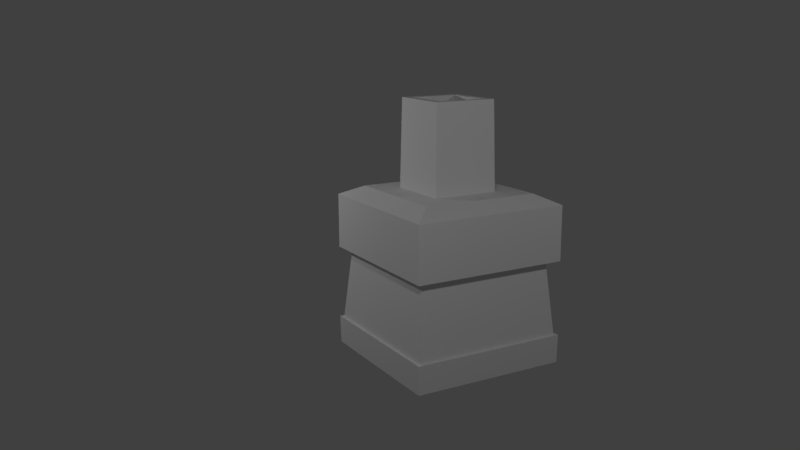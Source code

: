 # Source: sgen.blend  (saved by Blender 2.78.0; exported with 4.5.12 LTS)
import bpy
from mathutils import Matrix  # noqa: F401  (used for matrix-valued properties, if any)

bpy.ops.wm.read_factory_settings(use_empty=True)
scene = bpy.context.scene
scene.name = 'Scene'

# ---- collections
col_collection_1 = bpy.data.collections.new('Collection 1'); scene.collection.children.link(col_collection_1)

# ---- materials (node trees are filled in below, after node groups)
mat_material = bpy.data.materials.new('Material')
mat_material.alpha_threshold = 0.0
mat_material.use_transparent_shadow = False
mat_material.roughness = 0.5
mat_material.line_color = (0.0, 0.0, 0.0, 1.0)

# ---- material node trees

# ---- world
world_world = bpy.data.worlds.new('World'); scene.world = world_world
world_world.color = (0.05088, 0.05088, 0.05088)
world_world.use_sun_shadow = False
world_world.sun_shadow_jitter_overblur = 0.0
world_world.cycles.sampling_method = 'MANUAL'

# ---- cameras
cam_camera = bpy.data.cameras.new('Camera')
cam_camera.clip_end = 100.0
cam_camera.lens = 35.0
cam_camera.sensor_width = 32.0
cam_camera.sensor_height = 18.0
cam_camera.ortho_scale = 7.314
cam_camera.dof.focus_distance = 0.0
cam_camera.dof.aperture_fstop = 128.0

# ---- lights
light_lamp = bpy.data.lights.new('Lamp', 'POINT')
light_lamp.transmission_factor = 0.0
light_lamp.cutoff_distance = 30.0
light_lamp.energy = 100.0
light_lamp.shadow_buffer_clip_start = 1.001
light_lamp.shadow_soft_size = 0.1
light_lamp.shadow_maximum_resolution = 0.006
light_lamp.use_absolute_resolution = True
light_lamp_001 = bpy.data.lights.new('Lamp.001', 'POINT')
light_lamp_001.transmission_factor = 0.0
light_lamp_001.cutoff_distance = 30.0
light_lamp_001.energy = 100.0
light_lamp_001.shadow_buffer_clip_start = 1.001
light_lamp_001.shadow_soft_size = 0.1
light_lamp_001.shadow_maximum_resolution = 0.006
light_lamp_001.use_absolute_resolution = True
light_lamp_002 = bpy.data.lights.new('Lamp.002', 'POINT')
light_lamp_002.transmission_factor = 0.0
light_lamp_002.cutoff_distance = 30.0
light_lamp_002.energy = 100.0
light_lamp_002.shadow_buffer_clip_start = 1.001
light_lamp_002.shadow_soft_size = 0.1
light_lamp_002.shadow_maximum_resolution = 0.006
light_lamp_002.use_absolute_resolution = True

# ---- meshes
me_cube = bpy.data.meshes.new('Cube')
me_cube.from_pydata([(1.0, 1.0, -1.0), (1.0, -1.0, -1.0), (-1.0, -1.0, -1.0), (-1.0, 1.0, -1.0), (1.0, 1.0, 1.0), (1.0, -1.0, 1.0), (-1.0, -1.0, 1.0), (-1.0, 1.0, 1.0), (0.7479, 0.7479, 1.125), (0.7479, -0.7479, 1.125), (-0.7479, 0.7479, 1.125), (-0.7479, -0.7479, 1.125), (0.4216, 0.4216, 1.125), (0.4216, -0.4216, 1.125), (-0.4216, 0.4216, 1.125), (-0.4216, -0.4216, 1.125), (0.3994, 0.3994, 2.245), (0.3994, -0.3994, 2.245), (-0.3994, 0.3994, 2.245), (-0.3994, -0.3994, 2.245), (1.0, 1.0, 0.3033), (1.0, -1.0, 0.3033), (-1.0, -1.0, 0.3033), (-1.0, 1.0, 0.3033), (0.8747, 0.8747, 0.3033), (0.8747, -0.8747, 0.3033), (-0.8747, -0.8747, 0.3033), (-0.8747, 0.8747, 0.3033), (0.9656, 0.9656, -0.642), (0.9656, -0.9656, -0.642), (-0.9656, -0.9656, -0.642), (-0.9656, 0.9656, -0.642), (1.006, 1.006, -0.642), (1.006, -1.006, -0.642), (-1.006, -1.006, -0.642), (-1.006, 1.006, -0.642), (0.3029, 0.3029, 2.245), (0.3029, -0.3029, 2.245), (-0.3029, 0.3029, 2.245), (-0.3029, -0.3029, 2.245), (0.3029, 0.3029, 1.05), (0.3029, -0.3029, 1.05), (-0.3029, 0.3029, 1.05), (-0.3029, -0.3029, 1.05)], [], [(0, 1, 2, 3), (6, 5, 9, 11), (20, 4, 5, 21), (21, 5, 6, 22), (22, 6, 7, 23), (32, 0, 3, 35), (11, 9, 13, 15), (5, 4, 8, 9), (7, 6, 11, 10), (4, 7, 10, 8), (14, 15, 19, 18), (9, 8, 12, 13), (10, 11, 15, 14), (8, 10, 14, 12), (19, 17, 37, 39), (12, 14, 18, 16), (15, 13, 17, 19), (13, 12, 16, 17), (4, 20, 23, 7), (26, 22, 23, 27), (25, 21, 22, 26), (24, 20, 21, 25), (28, 24, 25, 29), (29, 25, 26, 30), (30, 26, 27, 31), (20, 24, 27, 23), (34, 30, 31, 35), (33, 29, 30, 34), (32, 28, 29, 33), (24, 28, 31, 27), (0, 32, 33, 1), (1, 33, 34, 2), (2, 34, 35, 3), (28, 32, 35, 31), (36, 38, 42, 40), (17, 16, 36, 37), (18, 19, 39, 38), (16, 18, 38, 36), (40, 42, 43, 41), (39, 37, 41, 43), (37, 36, 40, 41), (38, 39, 43, 42)])
_uv = me_cube.uv_layers.new(name='UVMap')
_uv.uv.foreach_set('vector', [0.0, 0.75, 0.25, 0.75, 0.25, 1.0, 0.0, 1.0, 0.5, 0.75, 0.5, 1.0, 0.4688, 0.9688, 0.4688, 0.7812, 0.5, 0.75, 0.5, 0.8281, 0.25, 0.8281, 0.25, 0.75, 0.5, 0.75, 0.5, 0.8281, 0.25, 0.8281, 0.25, 0.75, 0.5, 0.75, 0.5, 0.8281, 0.25, 0.8281, 0.25, 0.75, 0.25, 0.8281, 0.25, 0.875, 0.0, 0.875, 0.0, 0.8281, 0.4688, 0.7812, 0.4688, 0.9844, 0.4375, 0.9375, 0.4375, 0.8281, 0.5, 1.0, 0.25, 1.0, 0.2812, 0.9688, 0.4688, 0.9688, 0.25, 0.75, 0.5, 0.75, 0.4688, 0.7812, 0.2812, 0.7812, 0.25, 1.0, 0.25, 0.75, 0.2812, 0.7812, 0.2812, 0.9688, 0.1719, 1.0, 0.07812, 1.0, 0.09375, 0.8281, 0.1562, 0.8281, 0.4688, 0.9844, 0.2812, 0.9844, 0.3125, 0.9375, 0.4375, 0.9375, 0.2812, 0.7812, 0.4688, 0.7812, 0.4375, 0.8281, 0.3125, 0.8281, 0.2812, 0.9844, 0.2812, 0.7812, 0.3125, 0.8281, 0.3125, 0.9375, 0.1875, 0.8438, 0.1875, 0.9531, 0.1719, 0.9375, 0.1719, 0.8594, 0.1719, 1.0, 0.07812, 1.0, 0.09375, 0.8281, 0.1562, 0.8281, 0.1719, 1.0, 0.07812, 1.0, 0.09375, 0.8281, 0.1562, 0.8281, 0.09375, 0.8281, 0.1562, 0.8281, 0.1719, 1.0, 0.07812, 1.0, 0.25, 0.8281, 0.25, 0.75, 0.5, 0.75, 0.5, 0.8281, 0.4844, 0.9844, 0.5, 1.0, 0.25, 1.0, 0.2656, 0.9844, 0.4844, 0.7656, 0.5, 0.75, 0.5, 1.0, 0.4844, 0.9844, 0.2656, 0.7656, 0.25, 0.75, 0.5, 0.75, 0.4844, 0.7656, 0.25, 0.5625, 0.2344, 0.6875, 0.01562, 0.6875, 0.0, 0.5625, 0.5, 0.5625, 0.4844, 0.6875, 0.2656, 0.6875, 0.25, 0.5625, 0.25, 0.5781, 0.2344, 0.7031, 0.01562, 0.7031, 0.0, 0.5781, 0.25, 0.75, 0.2656, 0.7656, 0.2656, 0.9844, 0.25, 1.0, 0.2344, 0.7656, 0.25, 0.75, 0.0, 0.75, 0.01562, 0.7656, 0.2344, 0.9844, 0.25, 1.0, 0.25, 0.75, 0.2344, 0.7656, 0.01562, 0.9844, 0.0, 1.0, 0.25, 1.0, 0.2344, 0.9844, 0.01562, 0.6875, 0.0, 0.5781, 0.25, 0.5781, 0.2344, 0.6875, 0.25, 0.8281, 0.25, 0.875, 0.0, 0.875, 0.0, 0.8281, 0.0, 0.875, 0.0, 0.8281, 0.25, 0.8281, 0.25, 0.875, 0.25, 0.8281, 0.25, 0.875, 0.0, 0.875, 0.0, 0.8281, 0.0, 1.0, 0.01562, 0.9844, 0.01562, 0.7656, 0.0, 0.75, 0.09375, 1.0, 0.0, 1.0, 0.0, 0.8125, 0.09375, 0.8125, 0.1875, 0.9531, 0.07812, 0.9531, 0.09375, 0.9375, 0.1719, 0.9375, 0.07812, 0.8438, 0.1875, 0.8438, 0.1719, 0.8594, 0.09375, 0.8594, 0.07812, 0.9531, 0.07812, 0.8438, 0.09375, 0.8594, 0.09375, 0.9375, 0.0625, 0.9375, 0.0625, 0.8438, 0.1562, 0.8438, 0.1562, 0.9375, 0.0, 0.8281, 0.09375, 0.8281, 0.09375, 1.0, 0.0, 1.0, 0.0, 0.8281, 0.09375, 0.8281, 0.09375, 1.0, 0.0, 1.0, 0.09375, 1.0, 0.0, 1.0, 0.0, 0.8281, 0.09375, 0.8281])
me_cube.materials.append(mat_material)
me_cube.use_remesh_preserve_volume = False
me_cube.use_remesh_preserve_attributes = False
me_cube.use_mirror_vertex_groups = False
me_cube.update()

# ---- objects
ob_cube = bpy.data.objects.new('Cube', me_cube)
ob_lamp = bpy.data.objects.new('Lamp', light_lamp)
ob_camera = bpy.data.objects.new('Camera', cam_camera)
ob_lamp_001 = bpy.data.objects.new('Lamp.001', light_lamp_001)
ob_lamp_002 = bpy.data.objects.new('Lamp.002', light_lamp_002)

# ---- transforms, parenting, visibility, modifiers, constraints
ob_cube.location = (0.0, 0.0, 1.0)
ob_cube.lock_rotations_4d = False
ob_cube.empty_display_type = 'ARROWS'
ob_cube.lineart.crease_threshold = 0.0
ob_lamp.location = (-2.804, -3.543, 3.661)
ob_lamp.rotation_euler = (0.6503, 0.05522, 1.866)
ob_lamp.lock_rotations_4d = False
ob_lamp.empty_display_type = 'ARROWS'
ob_lamp.color = (0.0, 0.0, 0.0, 0.0)
ob_lamp.lineart.crease_threshold = 0.0
ob_camera.location = (8.915, -5.756, 4.199)
ob_camera.rotation_euler = (1.337, 0.004215, 1.051)
ob_camera.lock_rotations_4d = False
ob_camera.empty_display_type = 'ARROWS'
ob_camera.color = (0.0, 0.0, 0.0, 0.0)
ob_camera.display_type = 'WIRE'
ob_camera.lineart.crease_threshold = 0.0
ob_lamp_001.location = (4.455, -3.113, 4.53)
ob_lamp_001.rotation_euler = (0.6503, 0.05522, 1.866)
ob_lamp_001.lock_rotations_4d = False
ob_lamp_001.empty_display_type = 'ARROWS'
ob_lamp_001.color = (0.0, 0.0, 0.0, 0.0)
ob_lamp_001.lineart.crease_threshold = 0.0
ob_lamp_002.location = (4.942, 3.491, 5.075)
ob_lamp_002.rotation_euler = (0.6503, 0.05522, 1.866)
ob_lamp_002.lock_rotations_4d = False
ob_lamp_002.empty_display_type = 'ARROWS'
ob_lamp_002.color = (0.0, 0.0, 0.0, 0.0)
ob_lamp_002.lineart.crease_threshold = 0.0

# ---- collection membership
col_collection_1.objects.link(ob_cube)
col_collection_1.objects.link(ob_lamp)
col_collection_1.objects.link(ob_camera)
col_collection_1.objects.link(ob_lamp_001)
col_collection_1.objects.link(ob_lamp_002)

# ---- scene / render settings (as saved in the file)
scene.camera = ob_camera
scene.frame_start = 1; scene.frame_end = 250; scene.frame_set(1)
scene.render.engine = 'BLENDER_EEVEE_NEXT'
scene.render.resolution_percentage = 50
scene.render.dither_intensity = 0.0
scene.cycles.use_denoising = False
scene.cycles.samples = 128
scene.cycles.sampling_pattern = 'TABULATED_SOBOL'
scene.cycles.light_sampling_threshold = 0.0
scene.cycles.use_adaptive_sampling = False
scene.cycles.use_light_tree = False
scene.cycles.blur_glossy = 0.0
scene.cycles.sample_clamp_indirect = 0.0
scene.view_settings.view_transform = 'Standard'
bpy.context.view_layer.update()
